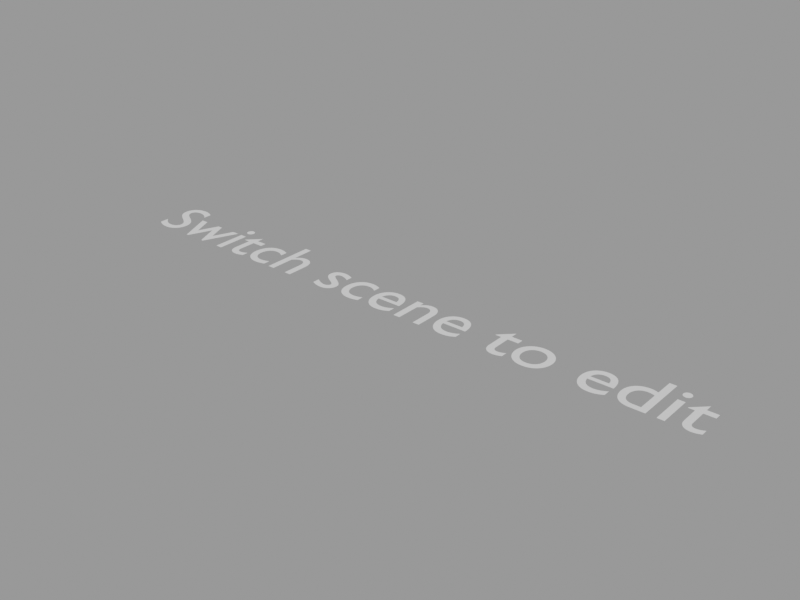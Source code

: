 # Source: Skybox1.blend  (saved by Blender 3.5.10; exported with 4.5.12 LTS)
import bpy
from mathutils import Matrix  # noqa: F401  (used for matrix-valued properties, if any)

bpy.ops.wm.read_factory_settings(use_empty=True)
scene = bpy.context.scene
scene.name = 'Reproject'

# ---- curves / text
txt_text = bpy.data.curves.new('Text', 'FONT')
txt_text.dimensions = '2D'
txt_text.body = 'Switch scene to edit'

# ---- objects
ob_text = bpy.data.objects.new('Text', txt_text)

# ---- transforms, parenting, visibility, modifiers, constraints
ob_text.location = (0.0, 0.0, 0.0)

# ---- collection membership
scene.collection.objects.link(ob_text)

# ---- scene / render settings (as saved in the file)
scene.frame_start = 1; scene.frame_end = 250; scene.frame_set(72)
scene.render.engine = 'BLENDER_EEVEE_NEXT'
scene.render.image_settings.exr_codec = 'NONE'
scene.render.resolution_x = 2048
scene.render.resolution_y = 1536
scene.render.film_transparent = True
scene.render.simplify_subdivision_render = 0
scene.render.simplify_child_particles_render = 0.0
scene.cycles.sampling_pattern = 'TABULATED_SOBOL'
scene.eevee.use_shadows = False
scene.view_settings.view_transform = 'Filmic'
bpy.context.view_layer.update()

# ---- added for rendering (the .blend has no active camera and no usable light): camera, sun + grey world if the file has none
cam_auto = bpy.data.cameras.new('AutoCamera')
cam_auto.lens = 50.0
cam_auto.sensor_width = 36.0
cam_auto.clip_end = 1000.0
ob_auto_camera = bpy.data.objects.new('AutoCamera', cam_auto)
scene.collection.objects.link(ob_auto_camera)
ob_auto_camera.location = (11.7075, -8.75982, 6.06721)
ob_auto_camera.rotation_euler = (1.09748, -7.21219e-08, 0.694738)
scene.camera = ob_auto_camera
light_auto_sun = bpy.data.lights.new('AutoSun', 'SUN')
light_auto_sun.energy = 3.0
light_auto_sun.angle = 0.0523599
ob_auto_sun = bpy.data.objects.new('AutoSun', light_auto_sun)
scene.collection.objects.link(ob_auto_sun)
ob_auto_sun.rotation_euler = (0.872665, 0.174533, 0.523599)
if scene.world is None:
    world_auto = bpy.data.worlds.new('AutoWorld')
    world_auto.color = (0.3, 0.3, 0.3)
    scene.world = world_auto
bpy.context.view_layer.update()
